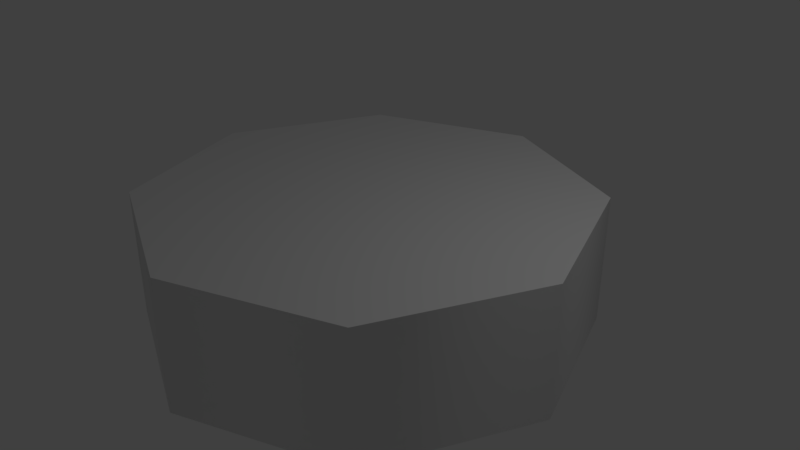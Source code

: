 # Source: puck.blend  (saved by Blender 2.79.0; exported with 4.5.12 LTS)
import bpy
from mathutils import Matrix  # noqa: F401  (used for matrix-valued properties, if any)

bpy.ops.wm.read_factory_settings(use_empty=True)
scene = bpy.context.scene
scene.name = 'Scene'

# ---- collections
col_collection_1 = bpy.data.collections.new('Collection 1'); scene.collection.children.link(col_collection_1)

# ---- materials (node trees are filled in below, after node groups)
mat_none = bpy.data.materials.new('None')
mat_none.alpha_threshold = 0.0
mat_none.use_transparent_shadow = False
mat_none.specular_color = (0.8, 0.8, 0.8)
mat_none.roughness = 0.5
mat_none.specular_intensity = 1.0

# ---- material node trees

# ---- world
world_world = bpy.data.worlds.new('World'); scene.world = world_world
world_world.color = (0.05088, 0.05088, 0.05088)
world_world.use_sun_shadow = False
world_world.sun_shadow_jitter_overblur = 0.0
world_world.cycles.sampling_method = 'MANUAL'

# ---- cameras
cam_camera = bpy.data.cameras.new('Camera')
cam_camera.clip_end = 100.0
cam_camera.lens = 35.0
cam_camera.sensor_width = 32.0
cam_camera.sensor_height = 18.0
cam_camera.ortho_scale = 7.314
cam_camera.dof.focus_distance = 0.0
cam_camera.dof.aperture_fstop = 128.0

# ---- lights
light_lamp = bpy.data.lights.new('Lamp', 'POINT')
light_lamp.transmission_factor = 0.0
light_lamp.cutoff_distance = 30.0
light_lamp.energy = 100.0
light_lamp.shadow_buffer_clip_start = 1.001
light_lamp.shadow_soft_size = 0.1
light_lamp.shadow_maximum_resolution = 0.006
light_lamp.use_absolute_resolution = True

# ---- meshes
me_cylinder001_001 = bpy.data.meshes.new('Cylinder001.001')
me_cylinder001_001.from_pydata([(0.0, 0.7697, 0.0), (2.121, 0.7697, -2.121), (0.0, 0.7697, -3.0), (3.0, 0.7697, 0.0), (2.121, 0.7697, 2.121), (0.0, 0.7697, 3.0), (-2.121, 0.7697, 2.121), (-3.0, 0.7697, 0.0), (-2.121, 0.7697, -2.121), (2.121, -0.8461, -2.121), (0.0, -0.8461, -3.0), (3.0, -0.8461, 0.0), (2.121, -0.8461, 2.121), (0.0, -0.8461, 3.0), (-2.121, -0.8461, 2.121), (-3.0, -0.8461, 0.0), (-2.121, -0.8461, -2.121), (0.0, -0.8461, 0.0)], [], [(0, 1, 2), (0, 3, 1), (0, 4, 3), (0, 5, 4), (0, 6, 5), (0, 7, 6), (0, 8, 7), (0, 2, 8), (2, 9, 10), (2, 1, 9), (1, 11, 9), (1, 3, 11), (3, 12, 11), (3, 4, 12), (4, 13, 12), (4, 5, 13), (5, 14, 13), (5, 6, 14), (6, 15, 14), (6, 7, 15), (7, 16, 15), (7, 8, 16), (8, 10, 16), (8, 2, 10), (17, 10, 9), (17, 9, 11), (17, 11, 12), (17, 12, 13), (17, 13, 14), (17, 14, 15), (17, 15, 16), (17, 16, 10)])
me_cylinder001_001.polygons.foreach_set('use_smooth', [True] * 32)
_k = set([(1, 2), (1, 3), (2, 8), (3, 4), (4, 5), (5, 6), (6, 7), (7, 8), (9, 10), (9, 11), (10, 16), (11, 12), (12, 13), (13, 14), (14, 15), (15, 16)])
me_cylinder001_001.attributes.new('sharp_edge', 'BOOLEAN', 'EDGE').data.foreach_set('value', [ (min(e.vertices), max(e.vertices)) in _k for e in me_cylinder001_001.edges])
_uv = me_cylinder001_001.uv_layers.new(name='UVMap')
_uv.uv.foreach_set('vector', [0.3503, 0.6524, 0.007968, 0.5106, 0.2085, 0.31, 0.3503, 0.6524, 0.007968, 0.7942, 0.007968, 0.5106, 0.3503, 0.6524, 0.2085, 0.9948, 0.007968, 0.7942, 0.3503, 0.6524, 0.4922, 0.9948, 0.2085, 0.9948, 0.3503, 0.6524, 0.6927, 0.7942, 0.4922, 0.9948, 0.3503, 0.6524, 0.6927, 0.5106, 0.6927, 0.7942, 0.3503, 0.6524, 0.4922, 0.31, 0.6927, 0.5106, 0.3503, 0.6524, 0.2085, 0.31, 0.4922, 0.31, 0.9964, 0.3288, 0.5331, 0.002749, 0.9964, 0.002749, 0.9964, 0.3288, 0.5331, 0.3288, 0.5331, 0.002749, 0.9964, 0.3288, 0.5331, 0.002749, 0.9964, 0.002749, 0.9964, 0.3288, 0.5331, 0.3288, 0.5331, 0.002749, 0.9964, 0.3288, 0.5331, 0.002749, 0.9964, 0.002749, 0.9964, 0.3288, 0.5331, 0.3288, 0.5331, 0.002749, 0.9964, 0.3288, 0.5331, 0.002749, 0.9964, 0.002749, 0.9964, 0.3288, 0.5331, 0.3288, 0.5331, 0.002749, 0.5331, 0.002749, 0.9964, 0.3288, 0.5331, 0.3288, 0.5331, 0.002749, 0.9964, 0.002749, 0.9964, 0.3288, 0.9964, 0.3288, 0.5331, 0.002749, 0.9964, 0.002749, 0.9964, 0.3288, 0.5331, 0.3288, 0.5331, 0.002749, 0.9964, 0.3288, 0.5331, 0.002749, 0.9964, 0.002749, 0.9964, 0.3288, 0.5331, 0.3288, 0.5331, 0.002749, 0.9964, 0.3288, 0.5331, 0.002749, 0.9964, 0.002749, 0.9964, 0.3288, 0.5331, 0.3288, 0.5331, 0.002749, 0.3503, 0.6524, 0.6927, 0.5106, 0.6927, 0.7942, 0.3503, 0.6524, 0.6927, 0.7942, 0.4922, 0.9948, 0.3503, 0.6524, 0.4922, 0.9948, 0.2085, 0.9948, 0.3503, 0.6524, 0.2085, 0.9948, 0.007968, 0.7942, 0.3503, 0.6524, 0.007968, 0.7942, 0.007968, 0.5106, 0.3503, 0.6524, 0.007968, 0.5106, 0.2085, 0.31, 0.3503, 0.6524, 0.2085, 0.31, 0.4922, 0.31, 0.3503, 0.6524, 0.4922, 0.31, 0.6927, 0.5106])
me_cylinder001_001.materials.append(mat_none)
me_cylinder001_001.use_remesh_preserve_volume = False
me_cylinder001_001.use_remesh_preserve_attributes = False
me_cylinder001_001.use_mirror_vertex_groups = False
me_cylinder001_001.update()
me_cylinder001_001.normals_split_custom_set([tuple(v) for v in zip(*[iter([4.077e-07, 1.0, 0.0, 4.077e-07, 1.0, -5.62e-08, 4.777e-07, 1.0, 0.0, 4.077e-07, 1.0, 0.0, 3.378e-07, 1.0, 0.0, 4.077e-07, 1.0, -5.62e-08, 4.077e-07, 1.0, 0.0, 4.077e-07, 1.0, 5.62e-08, 3.378e-07, 1.0, 0.0, 4.077e-07, 1.0, 0.0, 4.777e-07, 1.0, 0.0, 4.077e-07, 1.0, 5.62e-08, 4.077e-07, 1.0, 0.0, 4.077e-07, 1.0, -7.493e-08, 4.777e-07, 1.0, 0.0, 4.077e-07, 1.0, 0.0, 3.378e-07, 1.0, 0.0, 4.077e-07, 1.0, -7.493e-08, 4.077e-07, 1.0, 0.0, 4.077e-07, 1.0, 7.493e-08, 3.378e-07, 1.0, 0.0, 4.077e-07, 1.0, 0.0, 4.777e-07, 1.0, 0.0, 4.077e-07, 1.0, 7.493e-08, 4.764e-06, 0.0, -1.0, 0.7071, 0.0, -0.7071, -4.6e-06, 0.0, -1.0, 4.764e-06, 0.0, -1.0, 0.7071, 0.0, -0.7071, 0.7071, 0.0, -0.7071, 0.7071, 0.0, -0.7071, 1.0, 0.0, -4.785e-06, 0.7071, 0.0, -0.7071, 0.7071, 0.0, -0.7071, 1.0, 0.0, 4.764e-06, 1.0, 0.0, -4.785e-06, 1.0, 0.0, 4.764e-06, 0.7071, 0.0, 0.7071, 1.0, 0.0, -4.785e-06, 1.0, 0.0, 4.764e-06, 0.7071, 0.0, 0.7071, 0.7071, 0.0, 0.7071, 0.7071, 0.0, 0.7071, 4.846e-06, 0.0, 1.0, 0.7071, 0.0, 0.7071, 0.7071, 0.0, 0.7071, -4.764e-06, 0.0, 1.0, 4.846e-06, 0.0, 1.0, -4.764e-06, 0.0, 1.0, -0.7071, 0.0, 0.7071, 4.846e-06, 0.0, 1.0, -4.764e-06, 0.0, 1.0, -0.7071, 0.0, 0.7071, -0.7071, 0.0, 0.7071, -0.7071, 0.0, 0.7071, -1.0, 0.0, 4.764e-06, -0.7071, 0.0, 0.7071, -0.7071, 0.0, 0.7071, -1.0, 0.0, -4.764e-06, -1.0, 0.0, 4.764e-06, -1.0, 0.0, -4.764e-06, -0.7071, 0.0, -0.7071, -1.0, 0.0, 4.764e-06, -1.0, 0.0, -4.764e-06, -0.7071, 0.0, -0.7071, -0.7071, 0.0, -0.7071, -0.7071, 0.0, -0.7071, -4.6e-06, 0.0, -1.0, -0.7071, 0.0, -0.7071, -0.7071, 0.0, -0.7071, 4.764e-06, 0.0, -1.0, -4.6e-06, 0.0, -1.0, -3.957e-07, -1.0, 0.0, -4.636e-07, -1.0, 0.0, -4.077e-07, -1.0, 4.683e-08, -3.957e-07, -1.0, 0.0, -4.077e-07, -1.0, 4.683e-08, -3.378e-07, -1.0, 0.0, -3.957e-07, -1.0, 0.0, -3.378e-07, -1.0, 0.0, -4.077e-07, -1.0, -4.683e-08, -3.957e-07, -1.0, 0.0, -4.077e-07, -1.0, -4.683e-08, -4.636e-07, -1.0, 0.0, -3.957e-07, -1.0, 0.0, -4.636e-07, -1.0, 0.0, -3.837e-07, -1.0, 9.366e-08, -3.957e-07, -1.0, 0.0, -3.837e-07, -1.0, 9.366e-08, -3.179e-07, -1.0, 0.0, -3.957e-07, -1.0, 0.0, -3.179e-07, -1.0, 0.0, -3.837e-07, -1.0, -9.366e-08, -3.957e-07, -1.0, 0.0, -3.837e-07, -1.0, -9.366e-08, -4.636e-07, -1.0, 0.0])] * 3)])

# ---- objects
ob_cylinder001_001 = bpy.data.objects.new('Cylinder001.001', me_cylinder001_001)
ob_lamp = bpy.data.objects.new('Lamp', light_lamp)
ob_camera = bpy.data.objects.new('Camera', cam_camera)

# ---- transforms, parenting, visibility, modifiers, constraints
ob_cylinder001_001.location = (0.0, 0.0, 0.0)
ob_cylinder001_001.rotation_euler = (1.571, -0.0, 0.0)
ob_cylinder001_001.scale = (1.0, 1.08, 1.0)
ob_cylinder001_001.lineart.crease_threshold = 0.0
ob_lamp.location = (4.076, 1.005, 5.904)
ob_lamp.rotation_euler = (0.6503, 0.05522, 1.866)
ob_lamp.lock_rotations_4d = False
ob_lamp.empty_display_type = 'ARROWS'
ob_lamp.color = (0.0, 0.0, 0.0, 0.0)
ob_lamp.lineart.crease_threshold = 0.0
ob_camera.location = (7.481, -6.508, 5.344)
ob_camera.rotation_euler = (1.109, 0.0, 0.8149)
ob_camera.lock_rotations_4d = False
ob_camera.empty_display_type = 'ARROWS'
ob_camera.color = (0.0, 0.0, 0.0, 0.0)
ob_camera.display_type = 'WIRE'
ob_camera.lineart.crease_threshold = 0.0

# ---- collection membership
col_collection_1.objects.link(ob_cylinder001_001)
col_collection_1.objects.link(ob_lamp)
col_collection_1.objects.link(ob_camera)

# ---- scene / render settings (as saved in the file)
scene.camera = ob_camera
scene.frame_start = 1; scene.frame_end = 250; scene.frame_set(1)
scene.render.engine = 'BLENDER_EEVEE_NEXT'
scene.render.resolution_percentage = 50
scene.render.dither_intensity = 0.0
scene.cycles.use_denoising = False
scene.cycles.samples = 128
scene.cycles.sampling_pattern = 'TABULATED_SOBOL'
scene.cycles.use_adaptive_sampling = False
scene.cycles.use_light_tree = False
scene.cycles.blur_glossy = 0.0
scene.cycles.sample_clamp_indirect = 0.0
scene.view_settings.view_transform = 'Standard'
bpy.context.view_layer.update()
